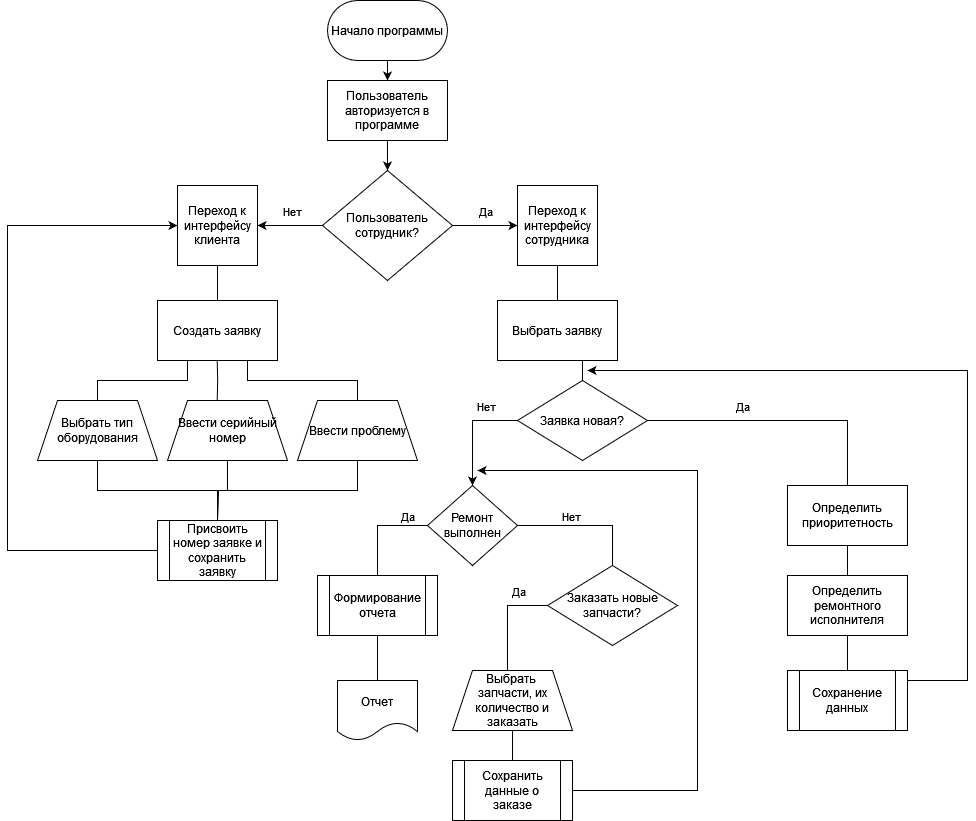

The diagram above was exported from draw.io. Its source (the exported page's mxGraphModel, read from the mxfile embedded in the PNG):
<mxGraphModel dx="1400" dy="717" grid="1" gridSize="10" guides="1" tooltips="1" connect="1" arrows="1" fold="1" page="1" pageScale="1" pageWidth="827" pageHeight="1169" math="0" shadow="0">
  <root>
    <mxCell id="0" />
    <mxCell id="1" parent="0" />
    <mxCell id="0EIRY1hPjKzRj2dLehIq-4" value="" style="edgeStyle=orthogonalEdgeStyle;rounded=0;orthogonalLoop=1;jettySize=auto;html=1;entryX=0.5;entryY=0;entryDx=0;entryDy=0;" edge="1" parent="1" source="0EIRY1hPjKzRj2dLehIq-2" target="0EIRY1hPjKzRj2dLehIq-12">
      <mxGeometry relative="1" as="geometry" />
    </mxCell>
    <mxCell id="0EIRY1hPjKzRj2dLehIq-2" value="Начало программы" style="rounded=1;whiteSpace=wrap;html=1;arcSize=50;" vertex="1" parent="1">
      <mxGeometry x="350" y="180" width="120" height="60" as="geometry" />
    </mxCell>
    <mxCell id="0EIRY1hPjKzRj2dLehIq-8" value="" style="edgeStyle=orthogonalEdgeStyle;rounded=0;orthogonalLoop=1;jettySize=auto;html=1;" edge="1" parent="1" source="0EIRY1hPjKzRj2dLehIq-3" target="0EIRY1hPjKzRj2dLehIq-5">
      <mxGeometry relative="1" as="geometry" />
    </mxCell>
    <mxCell id="0EIRY1hPjKzRj2dLehIq-10" value="Нет" style="edgeLabel;html=1;align=center;verticalAlign=middle;resizable=0;points=[];" vertex="1" connectable="0" parent="0EIRY1hPjKzRj2dLehIq-8">
      <mxGeometry x="-0.057" y="1" relative="1" as="geometry">
        <mxPoint y="-16" as="offset" />
      </mxGeometry>
    </mxCell>
    <mxCell id="0EIRY1hPjKzRj2dLehIq-9" value="" style="edgeStyle=orthogonalEdgeStyle;rounded=0;orthogonalLoop=1;jettySize=auto;html=1;" edge="1" parent="1" source="0EIRY1hPjKzRj2dLehIq-3" target="0EIRY1hPjKzRj2dLehIq-7">
      <mxGeometry relative="1" as="geometry" />
    </mxCell>
    <mxCell id="0EIRY1hPjKzRj2dLehIq-11" value="Да" style="edgeLabel;html=1;align=center;verticalAlign=middle;resizable=0;points=[];" vertex="1" connectable="0" parent="0EIRY1hPjKzRj2dLehIq-9">
      <mxGeometry x="-0.0244" y="1" relative="1" as="geometry">
        <mxPoint y="-14" as="offset" />
      </mxGeometry>
    </mxCell>
    <mxCell id="0EIRY1hPjKzRj2dLehIq-3" value="Пользователь сотрудник?" style="rhombus;whiteSpace=wrap;html=1;" vertex="1" parent="1">
      <mxGeometry x="345" y="350" width="130" height="110" as="geometry" />
    </mxCell>
    <mxCell id="0EIRY1hPjKzRj2dLehIq-15" value="" style="edgeStyle=orthogonalEdgeStyle;rounded=0;orthogonalLoop=1;jettySize=auto;html=1;endArrow=none;endFill=0;" edge="1" parent="1" source="0EIRY1hPjKzRj2dLehIq-5" target="0EIRY1hPjKzRj2dLehIq-14">
      <mxGeometry relative="1" as="geometry" />
    </mxCell>
    <mxCell id="0EIRY1hPjKzRj2dLehIq-5" value="Переход к интерфейсу клиента" style="whiteSpace=wrap;html=1;aspect=fixed;" vertex="1" parent="1">
      <mxGeometry x="200" y="365" width="80" height="80" as="geometry" />
    </mxCell>
    <mxCell id="0EIRY1hPjKzRj2dLehIq-40" value="" style="edgeStyle=orthogonalEdgeStyle;rounded=0;orthogonalLoop=1;jettySize=auto;html=1;endArrow=none;endFill=0;" edge="1" parent="1" source="0EIRY1hPjKzRj2dLehIq-7" target="0EIRY1hPjKzRj2dLehIq-39">
      <mxGeometry relative="1" as="geometry" />
    </mxCell>
    <mxCell id="0EIRY1hPjKzRj2dLehIq-7" value="Переход к интерфейсу сотрудника" style="whiteSpace=wrap;html=1;aspect=fixed;" vertex="1" parent="1">
      <mxGeometry x="540" y="365" width="80" height="80" as="geometry" />
    </mxCell>
    <mxCell id="0EIRY1hPjKzRj2dLehIq-13" value="" style="edgeStyle=orthogonalEdgeStyle;rounded=0;orthogonalLoop=1;jettySize=auto;html=1;" edge="1" parent="1" source="0EIRY1hPjKzRj2dLehIq-12" target="0EIRY1hPjKzRj2dLehIq-3">
      <mxGeometry relative="1" as="geometry" />
    </mxCell>
    <mxCell id="0EIRY1hPjKzRj2dLehIq-12" value="Пользователь авторизуется в программе" style="rounded=0;whiteSpace=wrap;html=1;" vertex="1" parent="1">
      <mxGeometry x="350" y="260" width="120" height="60" as="geometry" />
    </mxCell>
    <mxCell id="0EIRY1hPjKzRj2dLehIq-28" style="edgeStyle=orthogonalEdgeStyle;rounded=0;orthogonalLoop=1;jettySize=auto;html=1;endArrow=none;endFill=0;exitX=0.25;exitY=1;exitDx=0;exitDy=0;" edge="1" parent="1" source="0EIRY1hPjKzRj2dLehIq-14" target="0EIRY1hPjKzRj2dLehIq-25">
      <mxGeometry relative="1" as="geometry" />
    </mxCell>
    <mxCell id="0EIRY1hPjKzRj2dLehIq-29" style="edgeStyle=orthogonalEdgeStyle;rounded=0;orthogonalLoop=1;jettySize=auto;html=1;entryX=0.5;entryY=0;entryDx=0;entryDy=0;exitX=0.75;exitY=1;exitDx=0;exitDy=0;endArrow=none;endFill=0;" edge="1" parent="1" source="0EIRY1hPjKzRj2dLehIq-14" target="0EIRY1hPjKzRj2dLehIq-27">
      <mxGeometry relative="1" as="geometry" />
    </mxCell>
    <mxCell id="0EIRY1hPjKzRj2dLehIq-14" value="Создать заявку" style="rounded=0;whiteSpace=wrap;html=1;" vertex="1" parent="1">
      <mxGeometry x="180" y="480" width="120" height="60" as="geometry" />
    </mxCell>
    <mxCell id="0EIRY1hPjKzRj2dLehIq-19" value="" style="edgeStyle=orthogonalEdgeStyle;rounded=0;orthogonalLoop=1;jettySize=auto;html=1;endArrow=none;endFill=0;" edge="1" parent="1">
      <mxGeometry relative="1" as="geometry">
        <mxPoint x="239.69" y="540" as="sourcePoint" />
        <mxPoint x="239.69" y="580" as="targetPoint" />
      </mxGeometry>
    </mxCell>
    <mxCell id="0EIRY1hPjKzRj2dLehIq-73" style="edgeStyle=orthogonalEdgeStyle;rounded=0;orthogonalLoop=1;jettySize=auto;html=1;entryX=0;entryY=0.5;entryDx=0;entryDy=0;exitX=0;exitY=0.5;exitDx=0;exitDy=0;" edge="1" parent="1" source="0EIRY1hPjKzRj2dLehIq-24" target="0EIRY1hPjKzRj2dLehIq-5">
      <mxGeometry relative="1" as="geometry">
        <Array as="points">
          <mxPoint x="30" y="730" />
          <mxPoint x="30" y="405" />
        </Array>
      </mxGeometry>
    </mxCell>
    <mxCell id="0EIRY1hPjKzRj2dLehIq-24" value="Присвоить номер заявке и сохранить заявку" style="shape=process;whiteSpace=wrap;html=1;backgroundOutline=1;" vertex="1" parent="1">
      <mxGeometry x="180" y="700" width="120" height="60" as="geometry" />
    </mxCell>
    <mxCell id="0EIRY1hPjKzRj2dLehIq-31" style="edgeStyle=orthogonalEdgeStyle;rounded=0;orthogonalLoop=1;jettySize=auto;html=1;endArrow=none;endFill=0;" edge="1" parent="1" source="0EIRY1hPjKzRj2dLehIq-25" target="0EIRY1hPjKzRj2dLehIq-24">
      <mxGeometry relative="1" as="geometry" />
    </mxCell>
    <mxCell id="0EIRY1hPjKzRj2dLehIq-25" value="Выбрать тип оборудования" style="shape=trapezoid;perimeter=trapezoidPerimeter;whiteSpace=wrap;html=1;fixedSize=1;" vertex="1" parent="1">
      <mxGeometry x="60" y="580" width="120" height="60" as="geometry" />
    </mxCell>
    <mxCell id="0EIRY1hPjKzRj2dLehIq-32" style="edgeStyle=orthogonalEdgeStyle;rounded=0;orthogonalLoop=1;jettySize=auto;html=1;endArrow=none;endFill=0;" edge="1" parent="1" source="0EIRY1hPjKzRj2dLehIq-26">
      <mxGeometry relative="1" as="geometry">
        <mxPoint x="240" y="700" as="targetPoint" />
      </mxGeometry>
    </mxCell>
    <mxCell id="0EIRY1hPjKzRj2dLehIq-26" value="Ввести серийный номер" style="shape=trapezoid;perimeter=trapezoidPerimeter;whiteSpace=wrap;html=1;fixedSize=1;" vertex="1" parent="1">
      <mxGeometry x="190" y="580" width="120" height="60" as="geometry" />
    </mxCell>
    <mxCell id="0EIRY1hPjKzRj2dLehIq-33" style="edgeStyle=orthogonalEdgeStyle;rounded=0;orthogonalLoop=1;jettySize=auto;html=1;endArrow=none;endFill=0;" edge="1" parent="1" source="0EIRY1hPjKzRj2dLehIq-27">
      <mxGeometry relative="1" as="geometry">
        <mxPoint x="240" y="700" as="targetPoint" />
        <Array as="points">
          <mxPoint x="380" y="670" />
          <mxPoint x="241" y="670" />
          <mxPoint x="241" y="700" />
        </Array>
      </mxGeometry>
    </mxCell>
    <mxCell id="0EIRY1hPjKzRj2dLehIq-27" value="Ввести проблему" style="shape=trapezoid;perimeter=trapezoidPerimeter;whiteSpace=wrap;html=1;fixedSize=1;" vertex="1" parent="1">
      <mxGeometry x="320" y="580" width="120" height="60" as="geometry" />
    </mxCell>
    <mxCell id="0EIRY1hPjKzRj2dLehIq-38" style="edgeStyle=orthogonalEdgeStyle;rounded=0;orthogonalLoop=1;jettySize=auto;html=1;entryX=0.5;entryY=0;entryDx=0;entryDy=0;endArrow=none;endFill=0;" edge="1" parent="1" source="0EIRY1hPjKzRj2dLehIq-34" target="0EIRY1hPjKzRj2dLehIq-35">
      <mxGeometry relative="1" as="geometry" />
    </mxCell>
    <mxCell id="0EIRY1hPjKzRj2dLehIq-34" value="Определить приоритетность" style="rounded=0;whiteSpace=wrap;html=1;" vertex="1" parent="1">
      <mxGeometry x="810" y="665" width="120" height="60" as="geometry" />
    </mxCell>
    <mxCell id="0EIRY1hPjKzRj2dLehIq-46" value="" style="edgeStyle=orthogonalEdgeStyle;rounded=0;orthogonalLoop=1;jettySize=auto;html=1;endArrow=none;endFill=0;" edge="1" parent="1" source="0EIRY1hPjKzRj2dLehIq-35" target="0EIRY1hPjKzRj2dLehIq-45">
      <mxGeometry relative="1" as="geometry" />
    </mxCell>
    <mxCell id="0EIRY1hPjKzRj2dLehIq-35" value="Определить ремонтного исполнителя" style="rounded=0;whiteSpace=wrap;html=1;" vertex="1" parent="1">
      <mxGeometry x="810" y="755" width="120" height="60" as="geometry" />
    </mxCell>
    <mxCell id="0EIRY1hPjKzRj2dLehIq-42" style="edgeStyle=orthogonalEdgeStyle;rounded=0;orthogonalLoop=1;jettySize=auto;html=1;entryX=0.5;entryY=0;entryDx=0;entryDy=0;endArrow=none;endFill=0;" edge="1" parent="1" source="0EIRY1hPjKzRj2dLehIq-39" target="0EIRY1hPjKzRj2dLehIq-41">
      <mxGeometry relative="1" as="geometry">
        <Array as="points">
          <mxPoint x="605" y="550" />
          <mxPoint x="605" y="550" />
        </Array>
      </mxGeometry>
    </mxCell>
    <mxCell id="0EIRY1hPjKzRj2dLehIq-39" value="Выбрать заявку" style="rounded=0;whiteSpace=wrap;html=1;" vertex="1" parent="1">
      <mxGeometry x="520" y="480" width="120" height="60" as="geometry" />
    </mxCell>
    <mxCell id="0EIRY1hPjKzRj2dLehIq-43" style="edgeStyle=orthogonalEdgeStyle;rounded=0;orthogonalLoop=1;jettySize=auto;html=1;entryX=0.5;entryY=0;entryDx=0;entryDy=0;endArrow=none;endFill=0;" edge="1" parent="1" source="0EIRY1hPjKzRj2dLehIq-41" target="0EIRY1hPjKzRj2dLehIq-34">
      <mxGeometry relative="1" as="geometry" />
    </mxCell>
    <mxCell id="0EIRY1hPjKzRj2dLehIq-44" value="Да" style="edgeLabel;html=1;align=center;verticalAlign=middle;resizable=0;points=[];" vertex="1" connectable="0" parent="0EIRY1hPjKzRj2dLehIq-43">
      <mxGeometry x="-0.29" y="1" relative="1" as="geometry">
        <mxPoint y="-14" as="offset" />
      </mxGeometry>
    </mxCell>
    <mxCell id="0EIRY1hPjKzRj2dLehIq-48" style="edgeStyle=orthogonalEdgeStyle;rounded=0;orthogonalLoop=1;jettySize=auto;html=1;entryX=0.5;entryY=0;entryDx=0;entryDy=0;exitX=0;exitY=0.5;exitDx=0;exitDy=0;" edge="1" parent="1" source="0EIRY1hPjKzRj2dLehIq-41" target="0EIRY1hPjKzRj2dLehIq-51">
      <mxGeometry relative="1" as="geometry">
        <mxPoint x="500" y="665" as="targetPoint" />
      </mxGeometry>
    </mxCell>
    <mxCell id="0EIRY1hPjKzRj2dLehIq-49" value="Нет" style="edgeLabel;html=1;align=center;verticalAlign=middle;resizable=0;points=[];" vertex="1" connectable="0" parent="0EIRY1hPjKzRj2dLehIq-48">
      <mxGeometry x="-0.2396" y="-1" relative="1" as="geometry">
        <mxPoint x="10" y="-14" as="offset" />
      </mxGeometry>
    </mxCell>
    <mxCell id="0EIRY1hPjKzRj2dLehIq-41" value="&lt;div&gt;Заявка новая?&lt;/div&gt;" style="rhombus;whiteSpace=wrap;html=1;" vertex="1" parent="1">
      <mxGeometry x="540" y="560" width="130" height="80" as="geometry" />
    </mxCell>
    <mxCell id="0EIRY1hPjKzRj2dLehIq-71" style="edgeStyle=orthogonalEdgeStyle;rounded=0;orthogonalLoop=1;jettySize=auto;html=1;" edge="1" parent="1">
      <mxGeometry relative="1" as="geometry">
        <mxPoint x="610" y="550" as="targetPoint" />
        <mxPoint x="930" y="860" as="sourcePoint" />
        <Array as="points">
          <mxPoint x="990" y="860" />
          <mxPoint x="990" y="550" />
        </Array>
      </mxGeometry>
    </mxCell>
    <mxCell id="0EIRY1hPjKzRj2dLehIq-45" value="Сохранение данных" style="shape=process;whiteSpace=wrap;html=1;backgroundOutline=1;" vertex="1" parent="1">
      <mxGeometry x="810" y="850" width="120" height="60" as="geometry" />
    </mxCell>
    <mxCell id="0EIRY1hPjKzRj2dLehIq-53" style="edgeStyle=orthogonalEdgeStyle;rounded=0;orthogonalLoop=1;jettySize=auto;html=1;entryX=0.5;entryY=0;entryDx=0;entryDy=0;endArrow=none;endFill=0;" edge="1" parent="1" source="0EIRY1hPjKzRj2dLehIq-51">
      <mxGeometry relative="1" as="geometry">
        <mxPoint x="400" y="755" as="targetPoint" />
        <Array as="points">
          <mxPoint x="400" y="705" />
        </Array>
      </mxGeometry>
    </mxCell>
    <mxCell id="0EIRY1hPjKzRj2dLehIq-54" value="Да" style="edgeLabel;html=1;align=center;verticalAlign=middle;resizable=0;points=[];" vertex="1" connectable="0" parent="0EIRY1hPjKzRj2dLehIq-53">
      <mxGeometry x="-0.5812" y="-3" relative="1" as="geometry">
        <mxPoint y="-7" as="offset" />
      </mxGeometry>
    </mxCell>
    <mxCell id="0EIRY1hPjKzRj2dLehIq-61" style="edgeStyle=orthogonalEdgeStyle;rounded=0;orthogonalLoop=1;jettySize=auto;html=1;entryX=0.5;entryY=0;entryDx=0;entryDy=0;exitX=1;exitY=0.5;exitDx=0;exitDy=0;endArrow=none;endFill=0;" edge="1" parent="1" source="0EIRY1hPjKzRj2dLehIq-51" target="0EIRY1hPjKzRj2dLehIq-60">
      <mxGeometry relative="1" as="geometry" />
    </mxCell>
    <mxCell id="0EIRY1hPjKzRj2dLehIq-62" value="Нет" style="edgeLabel;html=1;align=center;verticalAlign=middle;resizable=0;points=[];" vertex="1" connectable="0" parent="0EIRY1hPjKzRj2dLehIq-61">
      <mxGeometry x="-0.2145" y="-1" relative="1" as="geometry">
        <mxPoint y="-11" as="offset" />
      </mxGeometry>
    </mxCell>
    <mxCell id="0EIRY1hPjKzRj2dLehIq-51" value="Ремонт выполнен" style="rhombus;whiteSpace=wrap;html=1;" vertex="1" parent="1">
      <mxGeometry x="450" y="665" width="90" height="80" as="geometry" />
    </mxCell>
    <mxCell id="0EIRY1hPjKzRj2dLehIq-57" style="edgeStyle=orthogonalEdgeStyle;rounded=0;orthogonalLoop=1;jettySize=auto;html=1;entryX=0.5;entryY=0;entryDx=0;entryDy=0;endArrow=none;endFill=0;" edge="1" parent="1" source="0EIRY1hPjKzRj2dLehIq-55" target="0EIRY1hPjKzRj2dLehIq-56">
      <mxGeometry relative="1" as="geometry" />
    </mxCell>
    <mxCell id="0EIRY1hPjKzRj2dLehIq-55" value="Формирование отчета" style="shape=process;whiteSpace=wrap;html=1;backgroundOutline=1;" vertex="1" parent="1">
      <mxGeometry x="340" y="755" width="120" height="60" as="geometry" />
    </mxCell>
    <mxCell id="0EIRY1hPjKzRj2dLehIq-56" value="Отчет" style="shape=document;whiteSpace=wrap;html=1;boundedLbl=1;" vertex="1" parent="1">
      <mxGeometry x="360" y="860" width="80" height="60" as="geometry" />
    </mxCell>
    <mxCell id="0EIRY1hPjKzRj2dLehIq-64" style="edgeStyle=orthogonalEdgeStyle;rounded=0;orthogonalLoop=1;jettySize=auto;html=1;entryX=0.5;entryY=0;entryDx=0;entryDy=0;exitX=0;exitY=0.5;exitDx=0;exitDy=0;endArrow=none;endFill=0;" edge="1" parent="1" source="0EIRY1hPjKzRj2dLehIq-60">
      <mxGeometry relative="1" as="geometry">
        <mxPoint x="550" y="850" as="targetPoint" />
        <Array as="points">
          <mxPoint x="530" y="785" />
          <mxPoint x="530" y="850" />
        </Array>
      </mxGeometry>
    </mxCell>
    <mxCell id="0EIRY1hPjKzRj2dLehIq-65" value="Да" style="edgeLabel;html=1;align=center;verticalAlign=middle;resizable=0;points=[];" vertex="1" connectable="0" parent="0EIRY1hPjKzRj2dLehIq-64">
      <mxGeometry x="-0.4287" relative="1" as="geometry">
        <mxPoint x="6" y="-15" as="offset" />
      </mxGeometry>
    </mxCell>
    <mxCell id="0EIRY1hPjKzRj2dLehIq-60" value="&lt;div&gt;Заказать новые запчасти?&lt;/div&gt;" style="rhombus;whiteSpace=wrap;html=1;" vertex="1" parent="1">
      <mxGeometry x="570" y="745" width="130" height="80" as="geometry" />
    </mxCell>
    <mxCell id="0EIRY1hPjKzRj2dLehIq-70" value="" style="edgeStyle=orthogonalEdgeStyle;rounded=0;orthogonalLoop=1;jettySize=auto;html=1;endArrow=none;endFill=0;" edge="1" parent="1" source="0EIRY1hPjKzRj2dLehIq-67" target="0EIRY1hPjKzRj2dLehIq-68">
      <mxGeometry relative="1" as="geometry" />
    </mxCell>
    <mxCell id="0EIRY1hPjKzRj2dLehIq-67" value="&lt;div&gt;Выбрать&amp;nbsp;&lt;/div&gt;&lt;div&gt;запчасти, их количество и заказать&lt;/div&gt;" style="shape=trapezoid;perimeter=trapezoidPerimeter;whiteSpace=wrap;html=1;fixedSize=1;" vertex="1" parent="1">
      <mxGeometry x="475" y="850" width="120" height="60" as="geometry" />
    </mxCell>
    <mxCell id="0EIRY1hPjKzRj2dLehIq-72" style="edgeStyle=orthogonalEdgeStyle;rounded=0;orthogonalLoop=1;jettySize=auto;html=1;exitX=1;exitY=0.5;exitDx=0;exitDy=0;" edge="1" parent="1" source="0EIRY1hPjKzRj2dLehIq-68">
      <mxGeometry relative="1" as="geometry">
        <mxPoint x="500" y="650" as="targetPoint" />
        <Array as="points">
          <mxPoint x="720" y="970" />
          <mxPoint x="720" y="650" />
          <mxPoint x="500" y="650" />
        </Array>
      </mxGeometry>
    </mxCell>
    <mxCell id="0EIRY1hPjKzRj2dLehIq-68" value="Сохранить данные о заказе" style="shape=process;whiteSpace=wrap;html=1;backgroundOutline=1;" vertex="1" parent="1">
      <mxGeometry x="475" y="940" width="120" height="60" as="geometry" />
    </mxCell>
  </root>
</mxGraphModel>